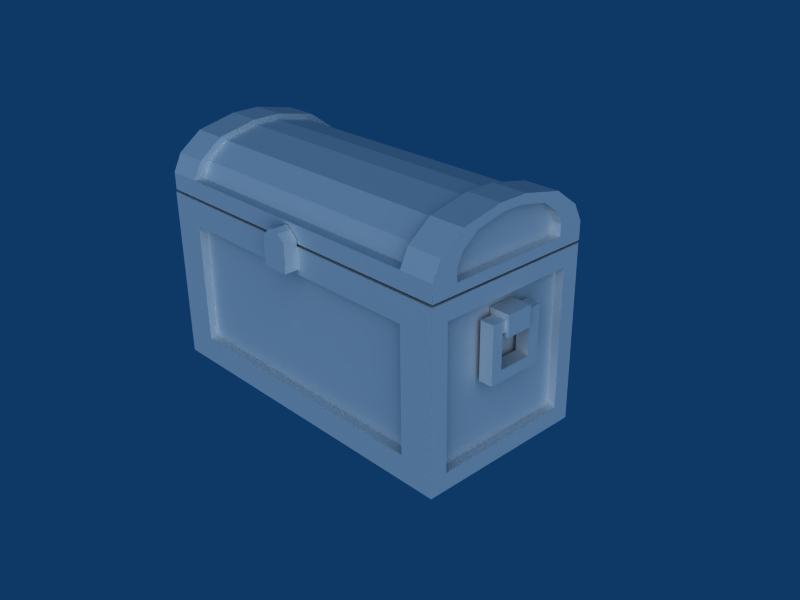# Source: chest.blend  (saved by Blender 2.49.2; exported with 4.5.12 LTS)
import bpy
from mathutils import Matrix  # noqa: F401  (used for matrix-valued properties, if any)

bpy.ops.wm.read_factory_settings(use_empty=True)
scene = bpy.context.scene
scene.name = 'Scene'

# ---- collections
col_collection_1 = bpy.data.collections.new('Collection 1'); scene.collection.children.link(col_collection_1)

# ---- materials (node trees are filled in below, after node groups)
mat_texture = bpy.data.materials.new('texture')
mat_texture.alpha_threshold = 0.0
mat_texture.roughness = 0.5
mat_texture.specular_intensity = 0.0
mat_texture.line_color = (0.0, 0.0, 0.0, 1.0)

# ---- material node trees

# ---- world
world_world = bpy.data.worlds.new('World'); scene.world = world_world
world_world.color = (0.05656, 0.2208, 0.4)
world_world.use_sun_shadow = False
world_world.sun_shadow_jitter_overblur = 0.0
world_world.cycles.sampling_method = 'MANUAL'
world_world.cycles.sample_map_resolution = 256

# ---- cameras
cam_camera_001 = bpy.data.cameras.new('Camera.001')
cam_camera_001.passepartout_alpha = 0.2
cam_camera_001.clip_end = 100.0
cam_camera_001.lens = 35.0
cam_camera_001.ortho_scale = 7.314
cam_camera_001.show_passepartout = False
cam_camera_001.show_safe_areas = True
cam_camera_001.dof.focus_distance = 0.0
cam_camera_001.dof.aperture_fstop = 128.0
cam_camera = bpy.data.cameras.new('Camera')
cam_camera.passepartout_alpha = 0.2
cam_camera.clip_end = 100.0
cam_camera.lens = 45.0
cam_camera.ortho_scale = 7.314
cam_camera.show_passepartout = False
cam_camera.show_safe_areas = True
cam_camera.dof.focus_distance = 0.0
cam_camera.dof.aperture_fstop = 128.0

# ---- lights
light_spot = bpy.data.lights.new('Spot', 'SUN')
light_spot.transmission_factor = 0.0
light_spot.cutoff_distance = 30.0
light_spot.angle = 1.571
light_spot.energy = 1.613
light_spot.shadow_buffer_clip_start = 1.001
light_spot.shadow_soft_size = 1.0
light_spot.shadow_cascade_max_distance = 1000.0
light_spot.cycles.use_multiple_importance_sampling = False

# ---- meshes
me_chest = bpy.data.meshes.new('Chest')
me_chest.from_pydata([(1.6, -9.989, 17.56), (1.6, -11.59, 17.56), (-1.6, -11.59, 17.56), (-1.6, -9.989, 17.56), (1.6, -9.989, 20.76), (1.6, -11.59, 20.76), (-1.6, -11.59, 20.76), (-1.6, -9.989, 20.76), (0.8, -9.989, 21.56), (0.8, -11.59, 21.56), (-0.8, -11.59, 21.56), (-0.8, -9.989, 21.56), (0.16, -9.989, 21.9), (0.16, -11.59, 21.9), (-0.16, -11.6, 21.9), (-0.16, -9.977, 21.9), (20.0, 10.0, 0.0), (20.0, -10.0, 0.0), (-20.0, -10.0, 0.0), (-20.0, 10.0, 0.0), (20.0, 10.0, 20.0), (20.0, -10.0, 20.0), (-20.0, -10.0, 20.0), (-20.0, 10.0, 20.0), (16.2, 7.2, 20.0), (16.2, -7.2, 20.0), (-16.2, -7.2, 20.0), (-16.2, 7.2, 20.0), (16.2, 7.2, 2.0), (16.2, -7.2, 2.0), (-16.2, -7.2, 2.0), (-16.2, 7.2, 2.0), (16.0, -10.0, 3.0), (-16.0, -10.0, 3.0), (16.0, -10.0, 17.0), (-16.0, -10.0, 17.0), (-16.0, -9.0, 3.0), (16.0, -9.0, 3.0), (16.0, -9.0, 17.0), (-16.0, -9.0, 17.0), (20.0, 8.0, 2.0), (20.0, -8.0, 2.0), (20.0, 8.0, 18.0), (20.0, -8.0, 18.0), (19.0, -8.0, 2.0), (19.0, 8.0, 2.0), (19.0, 8.0, 18.0), (19.0, -8.0, 18.0), (-19.0, -8.0, 18.0), (-19.0, 8.0, 18.0), (-19.0, 8.0, 2.0), (-19.0, -8.0, 2.0), (-20.0, -8.0, 18.0), (-20.0, 8.0, 18.0), (-20.0, -8.0, 2.0), (-20.0, 8.0, 2.0), (-16.0, 9.0, 17.0), (16.0, 9.0, 17.0), (16.0, 9.0, 3.0), (-16.0, 9.0, 3.0), (-16.0, 10.0, 17.0), (16.0, 10.0, 17.0), (-16.0, 10.0, 3.0), (16.0, 10.0, 3.0), (19.45, 3.2, 16.2), (19.45, 3.2, 9.8), (19.45, -3.2, 9.8), (19.45, -3.2, 16.2), (21.05, 3.2, 16.2), (21.05, 3.2, 9.8), (21.05, -3.2, 9.8), (21.05, -3.2, 16.2), (21.05, 1.92, 14.92), (21.05, 1.92, 11.08), (21.05, -1.92, 11.08), (21.05, -1.92, 14.92), (19.45, 1.92, 11.08), (19.45, -1.92, 11.08), (19.45, 1.92, 14.92), (19.45, -1.92, 14.92), (21.42, 1.501, 16.82), (21.42, 1.501, 14.44), (19.04, 1.501, 14.44), (19.04, 1.501, 16.82), (21.42, -1.553, 16.82), (21.42, -1.553, 14.44), (19.04, -1.553, 14.44), (19.04, -1.553, 16.82), (-16.2, 7.273, 20.25), (-16.2, -7.127, 20.25), (16.2, -7.127, 20.25), (16.2, 7.273, 20.25), (-20.0, -9.927, 20.25), (20.0, -9.927, 20.25), (20.0, 10.07, 20.25), (20.0, -9.927, 22.25), (20.0, 10.07, 22.25), (20.0, -8.927, 24.25), (20.0, 9.073, 24.25), (20.0, 6.373, 26.25), (20.0, -6.227, 26.25), (20.0, -1.581, 27.25), (20.0, 1.727, 27.25), (20.0, -6.927, 21.39), (20.0, 7.073, 21.39), (20.0, -6.927, 22.79), (20.0, 7.073, 22.79), (20.0, -6.227, 24.19), (20.0, 6.373, 24.19), (20.0, -4.337, 25.59), (20.0, 4.483, 25.59), (20.0, -1.085, 26.29), (20.0, 1.231, 26.29), (19.0, 7.073, 21.39), (19.0, -6.927, 21.39), (19.0, -6.927, 22.79), (19.0, 7.073, 22.79), (19.0, -6.227, 24.19), (19.0, 6.373, 24.19), (19.0, -4.337, 25.59), (19.0, 4.483, 25.59), (19.0, -1.085, 26.29), (19.0, 1.231, 26.29), (-19.0, 1.231, 26.29), (-19.0, -1.085, 26.29), (-19.0, 4.483, 25.59), (-19.0, -4.337, 25.59), (-19.0, 6.373, 24.19), (-19.0, -6.227, 24.19), (-19.0, 7.073, 22.79), (-19.0, -6.927, 22.79), (-19.0, -6.927, 21.39), (-19.0, 7.073, 21.39), (-20.0, 1.231, 26.29), (-20.0, -1.085, 26.29), (-20.0, 4.483, 25.59), (-20.0, -4.337, 25.59), (-20.0, 6.373, 24.19), (-20.0, -6.227, 24.19), (-20.0, 7.073, 22.79), (-20.0, -6.927, 22.79), (-20.0, 7.073, 21.39), (-20.0, -6.927, 21.39), (-20.0, 1.727, 27.25), (-20.0, -1.581, 27.25), (-20.0, -6.227, 26.25), (-20.0, 6.373, 26.25), (-20.0, 9.073, 24.25), (-20.0, -8.927, 24.25), (-20.0, 10.07, 22.25), (-20.0, -9.927, 22.25), (-20.0, 10.07, 20.25), (16.0, -9.927, 22.25), (16.0, -8.927, 24.25), (16.0, 10.07, 22.25), (16.0, 9.073, 24.25), (16.0, -6.227, 26.25), (16.0, 6.373, 26.25), (16.0, -1.581, 27.25), (16.0, 1.727, 27.25), (-16.0, 1.727, 27.25), (-16.0, 6.373, 26.25), (-16.0, -1.581, 27.25), (-16.0, -6.227, 26.25), (-16.0, 9.073, 24.25), (-16.0, -8.927, 24.25), (-16.0, 10.07, 22.25), (-16.0, -9.927, 22.25), (-16.0, 1.528, 26.64), (-16.0, 5.617, 25.76), (-16.0, -1.382, 26.64), (-16.0, -5.471, 25.76), (-16.0, 7.993, 24.0), (-16.0, -7.847, 24.0), (-16.0, 8.873, 22.24), (-16.0, -8.727, 22.24), (16.0, -8.727, 22.25), (16.0, -7.847, 24.01), (16.0, 8.873, 22.25), (16.0, 7.993, 24.01), (16.0, -5.471, 25.77), (16.0, 5.617, 25.77), (16.0, -1.382, 26.65), (16.0, 1.528, 26.65), (-11.3, 10.43, 21.3), (-11.3, 10.43, 18.7), (-11.3, 9.831, 18.7), (-11.3, 9.831, 21.3), (-5.7, 10.43, 21.3), (-5.7, 10.43, 18.7), (-5.7, 9.831, 18.7), (-5.7, 9.831, 21.3), (11.3, 9.831, 21.3), (11.3, 9.831, 18.7), (11.3, 10.43, 18.7), (11.3, 10.43, 21.3), (5.7, 9.831, 21.3), (5.7, 9.831, 18.7), (5.7, 10.43, 18.7), (5.7, 10.43, 21.3), (14.4, -7.2, 0.0), (-14.4, -7.2, 0.0), (14.4, 7.2, 0.0), (-14.4, 7.2, 0.0), (14.4, -7.2, 1.0), (-14.4, -7.2, 1.0), (14.4, 7.2, 1.0), (-14.4, 7.2, 1.0), (16.22, 1.266, 26.29), (16.22, -1.12, 26.29), (16.22, 4.617, 25.57), (16.22, -4.471, 25.57), (16.22, 6.565, 24.13), (16.22, 7.286, 22.68), (16.22, -6.419, 24.13), (16.22, -7.14, 22.68), (-16.21, -7.14, 22.68), (-16.21, 7.286, 22.68), (-16.21, -6.419, 24.12), (-16.21, 6.565, 24.12), (-16.21, -4.471, 25.56), (-16.21, -1.12, 26.28), (-16.21, 4.617, 25.56), (-16.21, 1.266, 26.28), (-19.04, -1.553, 16.82), (-19.04, -1.553, 14.44), (-21.42, -1.553, 14.44), (-21.42, -1.553, 16.82), (-19.04, 1.501, 16.82), (-19.04, 1.501, 14.44), (-21.42, 1.501, 14.44), (-21.42, 1.501, 16.82), (-19.45, -1.92, 14.92), (-19.45, 1.92, 14.92), (-19.45, -1.92, 11.08), (-19.45, 1.92, 11.08), (-21.05, -1.92, 14.92), (-21.05, -1.92, 11.08), (-21.05, 1.92, 11.08), (-21.05, 1.92, 14.92), (-21.05, -3.2, 16.2), (-21.05, -3.2, 9.8), (-21.05, 3.2, 9.8), (-21.05, 3.2, 16.2), (-19.45, -3.2, 16.2), (-19.45, -3.2, 9.8), (-19.45, 3.2, 9.8), (-19.45, 3.2, 16.2)], [], [(0, 1, 2, 3), (0, 4, 5, 1), (1, 5, 6, 2), (2, 6, 7, 3), (4, 0, 3, 7), (5, 4, 8, 9), (6, 5, 9, 10), (7, 6, 10, 11), (4, 7, 11, 8), (9, 8, 12, 13), (10, 9, 13, 14), (11, 10, 14, 15), (8, 11, 15, 12), (12, 15, 14, 13), (21, 20, 24, 25), (22, 21, 25, 26), (23, 22, 26, 27), (20, 23, 27, 24), (25, 24, 28, 29), (26, 25, 29, 30), (27, 26, 30, 31), (24, 27, 31, 28), (28, 31, 30, 29), (18, 17, 32, 33), (21, 22, 35, 34), (17, 21, 34, 32), (22, 18, 33, 35), (33, 32, 37, 36), (34, 35, 39, 38), (32, 34, 38, 37), (35, 33, 36, 39), (37, 38, 39, 36), (17, 16, 40, 41), (20, 21, 43, 42), (21, 17, 41, 43), (16, 20, 42, 40), (41, 40, 45, 44), (42, 43, 47, 46), (43, 41, 44, 47), (40, 42, 46, 45), (45, 46, 47, 44), (50, 51, 48, 49), (55, 50, 49, 53), (52, 48, 51, 54), (53, 49, 48, 52), (54, 51, 50, 55), (58, 59, 56, 57), (60, 56, 59, 62), (63, 58, 57, 61), (61, 57, 56, 60), (62, 59, 58, 63), (16, 19, 62, 63), (19, 23, 60, 62), (20, 61, 60, 23), (16, 63, 61, 20), (18, 54, 55, 19), (18, 22, 52, 54), (22, 23, 53, 52), (19, 55, 53, 23), (64, 68, 69, 65), (65, 69, 70, 66), (66, 70, 71, 67), (67, 71, 68, 64), (69, 68, 72, 73), (70, 69, 73, 74), (71, 70, 74, 75), (68, 71, 75, 72), (65, 66, 77, 76), (64, 65, 76, 78), (67, 64, 78, 79), (66, 67, 79, 77), (73, 76, 77, 74), (72, 78, 76, 73), (74, 77, 79, 75), (72, 75, 79, 78), (82, 83, 80, 81), (84, 87, 86, 85), (80, 84, 85, 81), (81, 85, 86, 82), (83, 87, 84, 80), (94, 91, 88, 151), (151, 88, 89, 92), (92, 89, 90, 93), (93, 90, 91, 94), (94, 104, 103, 93), (93, 103, 105, 95), (94, 96, 106, 104), (95, 105, 107, 97), (96, 98, 108, 106), (100, 97, 107, 109), (99, 110, 108, 98), (101, 100, 109, 111), (101, 111, 112, 102), (99, 102, 112, 110), (104, 113, 114, 103), (103, 114, 115, 105), (104, 106, 116, 113), (105, 115, 117, 107), (106, 108, 118, 116), (109, 107, 117, 119), (110, 120, 118, 108), (111, 109, 119, 121), (111, 121, 122, 112), (110, 112, 122, 120), (113, 116, 115, 114), (115, 116, 118, 117), (117, 118, 120, 119), (119, 120, 122, 121), (126, 124, 123, 125), (128, 126, 125, 127), (130, 128, 127, 129), (132, 131, 130, 129), (135, 125, 123, 133), (134, 133, 123, 124), (134, 124, 126, 136), (135, 137, 127, 125), (136, 126, 128, 138), (139, 129, 127, 137), (140, 138, 128, 130), (141, 132, 129, 139), (142, 140, 130, 131), (141, 142, 131, 132), (146, 135, 133, 143), (144, 143, 133, 134), (144, 134, 136, 145), (146, 147, 137, 135), (145, 136, 138, 148), (149, 139, 137, 147), (150, 148, 138, 140), (151, 141, 139, 149), (92, 150, 140, 142), (151, 92, 142, 141), (97, 153, 152, 95), (98, 96, 154, 155), (97, 100, 156, 153), (98, 155, 157, 99), (100, 101, 158, 156), (102, 159, 158, 101), (102, 99, 157, 159), (143, 160, 161, 146), (143, 144, 162, 160), (145, 163, 162, 144), (147, 146, 161, 164), (148, 165, 163, 145), (147, 164, 166, 149), (148, 150, 167, 165), (93, 95, 152), (92, 167, 150), (92, 93, 152, 167), (149, 166, 151), (94, 154, 96), (94, 151, 166, 154), (160, 168, 169, 161), (160, 162, 170, 168), (163, 171, 170, 162), (164, 161, 169, 172), (165, 173, 171, 163), (164, 172, 174, 166), (165, 167, 175, 173), (153, 177, 176, 152), (155, 154, 178, 179), (153, 156, 180, 177), (155, 179, 181, 157), (156, 158, 182, 180), (159, 183, 182, 158), (159, 157, 181, 183), (152, 176, 175, 167), (154, 166, 174, 178), (172, 179, 178, 174), (169, 181, 179, 172), (168, 183, 181, 169), (168, 170, 182, 183), (170, 171, 180, 182), (171, 173, 177, 180), (173, 175, 176, 177), (186, 187, 184, 185), (188, 191, 190, 189), (184, 188, 189, 185), (185, 189, 190, 186), (186, 190, 191, 187), (187, 191, 188, 184), (196, 192, 195, 199), (197, 193, 192, 196), (198, 194, 193, 197), (199, 195, 194, 198), (195, 192, 193, 194), (197, 196, 199, 198), (17, 18, 201, 200), (16, 17, 200, 202), (19, 16, 202, 203), (18, 19, 203, 201), (200, 201, 205, 204), (202, 200, 204, 206), (203, 202, 206, 207), (201, 203, 207, 205), (205, 207, 206, 204), (218, 214, 215, 216), (220, 211, 214, 218), (221, 209, 211, 220), (223, 208, 209, 221), (223, 222, 210, 208), (222, 219, 212, 210), (219, 217, 213, 212), (88, 91, 213, 217), (89, 216, 215, 90), (90, 215, 213, 91), (212, 213, 215, 214), (210, 212, 214, 211), (208, 210, 211, 209), (88, 217, 216, 89), (216, 217, 219, 218), (218, 219, 222, 220), (220, 222, 223, 221), (228, 224, 227, 231), (230, 226, 225, 229), (231, 227, 226, 230), (227, 224, 225, 226), (229, 228, 231, 230), (239, 236, 232, 233), (237, 234, 232, 236), (239, 233, 235, 238), (238, 235, 234, 237), (245, 244, 232, 234), (244, 247, 233, 232), (247, 246, 235, 233), (246, 245, 234, 235), (243, 240, 236, 239), (240, 241, 237, 236), (241, 242, 238, 237), (242, 243, 239, 238), (244, 240, 243, 247), (245, 241, 240, 244), (246, 242, 241, 245), (247, 243, 242, 246)])
_uv = me_chest.uv_layers.new(name='UVTex')
_uv.uv.foreach_set('vector', [0.842, 0.646, 0.842, 0.6732, 0.7372, 0.6732, 0.7372, 0.646, 0.8669, 0.6732, 0.8669, 0.778, 0.842, 0.778, 0.842, 0.6732, 0.842, 0.6732, 0.842, 0.778, 0.7372, 0.778, 0.7372, 0.6732, 0.7372, 0.6732, 0.7372, 0.778, 0.7089, 0.778, 0.7089, 0.6732, 0.7369, 0.7779, 0.7369, 0.6735, 0.8414, 0.6735, 0.8414, 0.7779, 0.842, 0.778, 0.8584, 0.7933, 0.8322, 0.8195, 0.8158, 0.8042, 0.7372, 0.778, 0.842, 0.778, 0.8158, 0.8042, 0.7634, 0.8042, 0.7208, 0.7967, 0.7372, 0.778, 0.7634, 0.8042, 0.747, 0.8229, 0.7369, 0.7779, 0.8414, 0.7779, 0.8153, 0.8041, 0.763, 0.8041, 0.8158, 0.8042, 0.8271, 0.823, 0.8061, 0.8341, 0.7948, 0.8153, 0.7634, 0.8042, 0.8158, 0.8042, 0.7948, 0.8153, 0.7844, 0.8153, 0.7554, 0.8232, 0.7634, 0.8042, 0.7844, 0.8153, 0.7759, 0.8349, 0.763, 0.8041, 0.8153, 0.8041, 0.7944, 0.8151, 0.7839, 0.8151, 0.7958, 0.8361, 0.7853, 0.8369, 0.7844, 0.8153, 0.7948, 0.8153, 0.5781, 0.6881, 0.5781, 0.9691, 0.5248, 0.9298, 0.5248, 0.7275, 0.01619, 0.6881, 0.5781, 0.6881, 0.5248, 0.7275, 0.06958, 0.7275, 0.01619, 0.9691, 0.01619, 0.6881, 0.06958, 0.7275, 0.06958, 0.9298, 0.5781, 0.9691, 0.01619, 0.9691, 0.06958, 0.9298, 0.5248, 0.9298, 0.2493, 0.4768, 0.6267, 0.4768, 0.6267, 0.005023, 0.2493, 0.005023, 0.007327, 0.479, 0.8566, 0.479, 0.8566, 0.007198, 0.007327, 0.007198, 0.6267, 0.4768, 0.2493, 0.4768, 0.2493, 0.005023, 0.6267, 0.005023, 0.8566, 0.479, 0.007327, 0.479, 0.007327, 0.007198, 0.8566, 0.007198, 0.8544, 0.06037, 0.005108, 0.06037, 0.005108, 0.4378, 0.8544, 0.4378, 0.01507, 0.6893, 0.5778, 0.6893, 0.5216, 0.7315, 0.07135, 0.7315, 0.5778, 0.9706, 0.01507, 0.9706, 0.07135, 0.9284, 0.5216, 0.9284, 0.5778, 0.6893, 0.5778, 0.9706, 0.5216, 0.9284, 0.5216, 0.7315, 0.01507, 0.9706, 0.01507, 0.6893, 0.07135, 0.7315, 0.07135, 0.9284, 0.07135, 0.7315, 0.5216, 0.7315, 0.4614, 0.7706, 0.1151, 0.7712, 0.5216, 0.9284, 0.07135, 0.9284, 0.1235, 0.8723, 0.4584, 0.8737, 0.5216, 0.7315, 0.5216, 0.9284, 0.4609, 0.8728, 0.4625, 0.7761, 0.07135, 0.9284, 0.07135, 0.7315, 0.1168, 0.7738, 0.1178, 0.8685, 0.8514, 0.03341, 0.8514, 0.4004, 0.01257, 0.4004, 0.01257, 0.03341, 0.6169, 0.5622, 0.9783, 0.5622, 0.9422, 0.5983, 0.6531, 0.5983, 0.9783, 0.9236, 0.6169, 0.9236, 0.6531, 0.8874, 0.9422, 0.8874, 0.6169, 0.9236, 0.6169, 0.5622, 0.6531, 0.5983, 0.6531, 0.8874, 0.9783, 0.5622, 0.9783, 0.9236, 0.9422, 0.8874, 0.9422, 0.5983, 0.6531, 0.5983, 0.9422, 0.5983, 0.9005, 0.6156, 0.6932, 0.6156, 0.9422, 0.8874, 0.6531, 0.8874, 0.6866, 0.8779, 0.9036, 0.8778, 0.6531, 0.8874, 0.6531, 0.5983, 0.6702, 0.6189, 0.6687, 0.8602, 0.9422, 0.5983, 0.9422, 0.8874, 0.926, 0.8549, 0.9268, 0.6241, 0.6477, 0.005023, 0.6477, 0.4244, 0.2283, 0.4244, 0.2283, 0.005023, 0.6477, 0.005023, 0.2283, 0.005023, 0.2283, 0.4244, 0.6477, 0.4244, 0.9422, 0.5983, 0.9259, 0.623, 0.9254, 0.8573, 0.9422, 0.8874, 0.6531, 0.8874, 0.6691, 0.8618, 0.6686, 0.6182, 0.6531, 0.5983, 0.9422, 0.8874, 0.9035, 0.8767, 0.6891, 0.8764, 0.6531, 0.8874, 0.6531, 0.5983, 0.693, 0.6158, 0.9014, 0.6159, 0.9422, 0.5983, 0.8514, 0.03341, 0.01257, 0.03341, 0.01257, 0.4004, 0.8514, 0.4004, 0.07135, 0.9284, 0.119, 0.8702, 0.1157, 0.7737, 0.07135, 0.7315, 0.5216, 0.7315, 0.4629, 0.7759, 0.4604, 0.8714, 0.5216, 0.9284, 0.5216, 0.9284, 0.4537, 0.8734, 0.1239, 0.8729, 0.07135, 0.9284, 0.07135, 0.7315, 0.1159, 0.7706, 0.4598, 0.7714, 0.5216, 0.7315, 0.5778, 0.6893, 0.01507, 0.6893, 0.07135, 0.7315, 0.5216, 0.7315, 0.01507, 0.6893, 0.01507, 0.9706, 0.07135, 0.9284, 0.07135, 0.7315, 0.5778, 0.9706, 0.5216, 0.9284, 0.07135, 0.9284, 0.01507, 0.9706, 0.5778, 0.6893, 0.5216, 0.7315, 0.5216, 0.9284, 0.5778, 0.9706, 0.6169, 0.5622, 0.6531, 0.5983, 0.9422, 0.5983, 0.9783, 0.5622, 0.6169, 0.5622, 0.6169, 0.9236, 0.6531, 0.8874, 0.6531, 0.5983, 0.6169, 0.9236, 0.9783, 0.9236, 0.9422, 0.8874, 0.6531, 0.8874, 0.9783, 0.5622, 0.9422, 0.5983, 0.9422, 0.8874, 0.9783, 0.9236, 0.9632, 0.07195, 0.9632, 0.09228, 0.8818, 0.09228, 0.8818, 0.07195, 0.8615, 0.09228, 0.8818, 0.09228, 0.8818, 0.1736, 0.8615, 0.1736, 0.8818, 0.1939, 0.8818, 0.1736, 0.9632, 0.1736, 0.9632, 0.1939, 0.9835, 0.1736, 0.9632, 0.1736, 0.9632, 0.09228, 0.9835, 0.09228, 0.8818, 0.09228, 0.9632, 0.09228, 0.9475, 0.1072, 0.8958, 0.1073, 0.8818, 0.1736, 0.8818, 0.09228, 0.8958, 0.1073, 0.8958, 0.1594, 0.9632, 0.1736, 0.8818, 0.1736, 0.8958, 0.1594, 0.9475, 0.1594, 0.9632, 0.09228, 0.9632, 0.1736, 0.9475, 0.1594, 0.9475, 0.1072, 0.8818, 0.09228, 0.8818, 0.1736, 0.8981, 0.1573, 0.8981, 0.1085, 0.9632, 0.09228, 0.8818, 0.09228, 0.8981, 0.1085, 0.9469, 0.1085, 0.9632, 0.1736, 0.9632, 0.09228, 0.9469, 0.1085, 0.9469, 0.1573, 0.8818, 0.1736, 0.9632, 0.1736, 0.9469, 0.1573, 0.8981, 0.1573, 0.8958, 0.1073, 0.9118, 0.1241, 0.9113, 0.1442, 0.8958, 0.1594, 0.9475, 0.1072, 0.9289, 0.124, 0.9119, 0.1239, 0.8958, 0.1073, 0.8958, 0.1594, 0.9114, 0.1444, 0.9287, 0.144, 0.9475, 0.1594, 0.9475, 0.1072, 0.9475, 0.1594, 0.9287, 0.1439, 0.9289, 0.124, 0.9003, 0.2228, 0.9261, 0.2228, 0.9261, 0.2486, 0.9003, 0.2486, 0.9261, 0.2817, 0.9261, 0.3075, 0.9003, 0.3075, 0.9003, 0.2817, 0.9261, 0.2486, 0.9261, 0.2817, 0.9003, 0.2817, 0.9003, 0.2486, 0.9003, 0.2486, 0.9003, 0.2817, 0.8745, 0.2817, 0.8745, 0.2486, 0.9519, 0.2486, 0.9519, 0.2817, 0.9261, 0.2817, 0.9261, 0.2486, 0.5789, 0.6891, 0.5254, 0.7285, 0.0696, 0.7285, 0.01614, 0.6891, 0.01614, 0.6891, 0.0696, 0.7285, 0.0696, 0.9311, 0.01614, 0.9705, 0.01614, 0.9705, 0.0696, 0.9311, 0.5254, 0.9311, 0.5789, 0.9705, 0.5789, 0.9705, 0.5254, 0.9311, 0.5254, 0.7285, 0.5789, 0.6891, 0.4379, 0.5152, 0.3686, 0.5483, 0.1016, 0.5508, 0.01791, 0.5152, 0.01791, 0.5152, 0.1016, 0.5508, 0.09985, 0.5868, 0.02094, 0.5723, 0.4379, 0.5152, 0.4374, 0.5632, 0.3702, 0.5777, 0.3686, 0.5483, 0.02094, 0.5723, 0.09985, 0.5868, 0.1159, 0.6194, 0.05201, 0.6235, 0.4374, 0.5632, 0.4143, 0.6076, 0.3574, 0.6072, 0.3702, 0.5777, 0.118, 0.6617, 0.05201, 0.6235, 0.1159, 0.6194, 0.1546, 0.6456, 0.3586, 0.6482, 0.3215, 0.6366, 0.3574, 0.6072, 0.4143, 0.6076, 0.2091, 0.6734, 0.118, 0.6617, 0.1546, 0.6456, 0.2172, 0.6548, 0.2091, 0.6734, 0.2172, 0.6548, 0.2605, 0.6524, 0.2707, 0.6699, 0.3586, 0.6482, 0.2707, 0.6699, 0.2605, 0.6524, 0.3215, 0.6366, 0.3686, 0.5483, 0.3688, 0.5674, 0.1018, 0.5699, 0.1016, 0.5508, 0.1016, 0.5508, 0.1273, 0.552, 0.1256, 0.5881, 0.09985, 0.5868, 0.3686, 0.5483, 0.3702, 0.5777, 0.3493, 0.5789, 0.3476, 0.5495, 0.09985, 0.5868, 0.1206, 0.5766, 0.1367, 0.6091, 0.1159, 0.6194, 0.3702, 0.5777, 0.3574, 0.6072, 0.3386, 0.599, 0.3514, 0.5695, 0.1546, 0.6456, 0.1159, 0.6194, 0.127, 0.6029, 0.1657, 0.6291, 0.3215, 0.6366, 0.309, 0.6213, 0.3449, 0.5919, 0.3574, 0.6072, 0.2172, 0.6548, 0.1546, 0.6456, 0.1573, 0.6268, 0.22, 0.636, 0.2172, 0.6548, 0.2162, 0.6361, 0.2595, 0.6337, 0.2605, 0.6524, 0.3215, 0.6366, 0.2605, 0.6524, 0.2558, 0.6341, 0.3168, 0.6182, 0.416, 0.009968, 0.4619, 0.009968, 0.4619, 0.4683, 0.416, 0.4683, 0.4619, 0.4683, 0.4619, 0.009968, 0.5077, 0.03289, 0.5077, 0.4454, 0.5077, 0.4454, 0.5077, 0.03289, 0.5536, 0.09477, 0.5536, 0.3835, 0.5536, 0.3835, 0.5536, 0.09477, 0.5765, 0.2013, 0.5765, 0.2771, 0.5536, 0.3835, 0.5765, 0.2771, 0.5765, 0.2013, 0.5536, 0.09477, 0.5077, 0.4454, 0.5536, 0.3835, 0.5536, 0.09477, 0.5077, 0.03289, 0.4619, 0.4683, 0.5077, 0.4454, 0.5077, 0.03289, 0.4619, 0.009968, 0.416, 0.009968, 0.416, 0.4683, 0.4619, 0.4683, 0.4619, 0.009968, 0.154, 0.645, 0.1568, 0.6262, 0.2195, 0.6354, 0.2167, 0.6542, 0.26, 0.6518, 0.2167, 0.6542, 0.2157, 0.6355, 0.259, 0.6331, 0.26, 0.6518, 0.2552, 0.6335, 0.3162, 0.6176, 0.321, 0.636, 0.154, 0.645, 0.1153, 0.6188, 0.1309, 0.6052, 0.1648, 0.6306, 0.321, 0.636, 0.3085, 0.6207, 0.3444, 0.5913, 0.3569, 0.6066, 0.09929, 0.5863, 0.117, 0.5774, 0.1309, 0.6052, 0.1153, 0.6188, 0.3697, 0.5771, 0.3569, 0.6066, 0.3381, 0.5984, 0.3509, 0.5689, 0.101, 0.5502, 0.1268, 0.5515, 0.125, 0.5875, 0.09929, 0.5863, 0.368, 0.5477, 0.3697, 0.5771, 0.3487, 0.5783, 0.3471, 0.5489, 0.101, 0.5502, 0.368, 0.5477, 0.3682, 0.5668, 0.1012, 0.5693, 0.1175, 0.6612, 0.154, 0.645, 0.2167, 0.6542, 0.2086, 0.6728, 0.2702, 0.6693, 0.2086, 0.6728, 0.2167, 0.6542, 0.26, 0.6518, 0.2702, 0.6693, 0.26, 0.6518, 0.321, 0.636, 0.3581, 0.6476, 0.1175, 0.6612, 0.05145, 0.6229, 0.1153, 0.6188, 0.154, 0.645, 0.3581, 0.6476, 0.321, 0.636, 0.3569, 0.6066, 0.4137, 0.607, 0.02038, 0.5717, 0.09929, 0.5863, 0.1153, 0.6188, 0.05145, 0.6229, 0.4368, 0.5626, 0.4137, 0.607, 0.3569, 0.6066, 0.3697, 0.5771, 0.01735, 0.5146, 0.101, 0.5502, 0.09929, 0.5863, 0.02038, 0.5717, 0.4373, 0.5146, 0.4368, 0.5626, 0.3697, 0.5771, 0.368, 0.5477, 0.01735, 0.5146, 0.4373, 0.5146, 0.368, 0.5477, 0.101, 0.5502, 0.9149, 0.9833, 0.9149, 0.9353, 0.9417, 0.9353, 0.9417, 0.9833, 0.6805, 0.9833, 0.6537, 0.9833, 0.6537, 0.9353, 0.6805, 0.9353, 0.9149, 0.9833, 0.8745, 0.9833, 0.8745, 0.9353, 0.9149, 0.9353, 0.6805, 0.9833, 0.6805, 0.9353, 0.7208, 0.9353, 0.7208, 0.9833, 0.8745, 0.9833, 0.8175, 0.9833, 0.8175, 0.9353, 0.8745, 0.9353, 0.7778, 0.9833, 0.7778, 0.9353, 0.8175, 0.9353, 0.8175, 0.9833, 0.7778, 0.9833, 0.7208, 0.9833, 0.7208, 0.9353, 0.7778, 0.9353, 0.7778, 0.5034, 0.7778, 0.5514, 0.7208, 0.5514, 0.7208, 0.5034, 0.7778, 0.5034, 0.8175, 0.5034, 0.8175, 0.5514, 0.7778, 0.5514, 0.8746, 0.5034, 0.8746, 0.5514, 0.8175, 0.5514, 0.8175, 0.5034, 0.6805, 0.5034, 0.7208, 0.5034, 0.7208, 0.5514, 0.6805, 0.5514, 0.9149, 0.5034, 0.9149, 0.5514, 0.8746, 0.5514, 0.8746, 0.5034, 0.6805, 0.5034, 0.6805, 0.5514, 0.6537, 0.5514, 0.6537, 0.5034, 0.9149, 0.5034, 0.9417, 0.5034, 0.9417, 0.5514, 0.9149, 0.5514, 0.9781, 0.9838, 0.9417, 0.9833, 0.9417, 0.9353, 0.9781, 0.5035, 0.9417, 0.5514, 0.9417, 0.5034, 0.9781, 0.5035, 0.9781, 0.9838, 0.9417, 0.9353, 0.9417, 0.5514, 0.6537, 0.5034, 0.6537, 0.5514, 0.6174, 0.5035, 0.6172, 0.9839, 0.6537, 0.9353, 0.6537, 0.9833, 0.6172, 0.9839, 0.6174, 0.5035, 0.6537, 0.5514, 0.6537, 0.9353, 0.9216, 0.4687, 0.9206, 0.4655, 0.9416, 0.461, 0.9455, 0.4635, 0.9216, 0.4687, 0.9046, 0.4687, 0.9056, 0.4655, 0.9206, 0.4655, 0.8806, 0.4635, 0.8845, 0.461, 0.9056, 0.4655, 0.9046, 0.4687, 0.9594, 0.4532, 0.9455, 0.4635, 0.9416, 0.461, 0.9538, 0.4519, 0.8667, 0.4532, 0.8723, 0.4519, 0.8845, 0.461, 0.8806, 0.4635, 0.9594, 0.4532, 0.9538, 0.4519, 0.9583, 0.4429, 0.9645, 0.4429, 0.8667, 0.4532, 0.8616, 0.4429, 0.8678, 0.4429, 0.8723, 0.4519, 0.8667, 0.453, 0.8723, 0.4517, 0.8678, 0.4427, 0.8616, 0.4427, 0.9594, 0.453, 0.9645, 0.4427, 0.9583, 0.4427, 0.9538, 0.4517, 0.8667, 0.453, 0.8806, 0.4633, 0.8845, 0.4608, 0.8723, 0.4517, 0.9594, 0.453, 0.9538, 0.4517, 0.9416, 0.4608, 0.9455, 0.4633, 0.8806, 0.4633, 0.9045, 0.4684, 0.9056, 0.4653, 0.8845, 0.4608, 0.9216, 0.4684, 0.9205, 0.4653, 0.9056, 0.4653, 0.9045, 0.4684, 0.9216, 0.4684, 0.9455, 0.4633, 0.9416, 0.4608, 0.9205, 0.4653, 0.9417, 0.9353, 0.9252, 0.9122, 0.9239, 0.5827, 0.9417, 0.5514, 0.6537, 0.9353, 0.6537, 0.5514, 0.6715, 0.5763, 0.6692, 0.92, 0.2978, 0.377, 0.7607, 0.377, 0.7565, 0.4372, 0.2936, 0.4372, 0.3002, 0.3164, 0.763, 0.3164, 0.7607, 0.377, 0.2978, 0.377, 0.3002, 0.2555, 0.7631, 0.2555, 0.763, 0.3164, 0.3002, 0.3164, 0.3002, 0.2555, 0.2982, 0.1948, 0.761, 0.1948, 0.7631, 0.2555, 0.2982, 0.1948, 0.2981, 0.1339, 0.761, 0.1339, 0.761, 0.1948, 0.2981, 0.1339, 0.2961, 0.07323, 0.7589, 0.07322, 0.761, 0.1339, 0.2961, 0.07323, 0.293, 0.0127, 0.7558, 0.0127, 0.7589, 0.07322, 0.8664, 0.3861, 0.8664, 0.3488, 0.875, 0.3488, 0.875, 0.3861, 0.9554, 0.3488, 0.964, 0.3488, 0.964, 0.3861, 0.9554, 0.3861, 0.875, 0.3488, 0.9554, 0.3488, 0.9554, 0.3861, 0.875, 0.3861, 0.875, 0.3861, 0.9554, 0.3861, 0.9551, 0.3966, 0.8748, 0.3966, 0.875, 0.3488, 0.955, 0.3488, 0.955, 0.386, 0.875, 0.386, 0.8753, 0.3383, 0.9556, 0.3383, 0.9554, 0.3488, 0.875, 0.3488, 0.8754, 0.3383, 0.9554, 0.3383, 0.9552, 0.3488, 0.8752, 0.3488, 0.8751, 0.3487, 0.9551, 0.3487, 0.9551, 0.3858, 0.8751, 0.3858, 0.8752, 0.3859, 0.9552, 0.3859, 0.9549, 0.3964, 0.8749, 0.3964, 0.8752, 0.3488, 0.9552, 0.3488, 0.9552, 0.3859, 0.8752, 0.3859, 0.9552, 0.3488, 0.9637, 0.3488, 0.9637, 0.3859, 0.9552, 0.3859, 0.8666, 0.3859, 0.8666, 0.3488, 0.8752, 0.3488, 0.8752, 0.3859, 0.5791, 0.6874, 0.0171, 0.6874, 0.09578, 0.7268, 0.5004, 0.7268, 0.5791, 0.9684, 0.5791, 0.6874, 0.5004, 0.7268, 0.5004, 0.9291, 0.0171, 0.9684, 0.5791, 0.9684, 0.5004, 0.9291, 0.09578, 0.9291, 0.0171, 0.6874, 0.0171, 0.9684, 0.09578, 0.9291, 0.09578, 0.7268, 0.5004, 0.7268, 0.09578, 0.7268, 0.1717, 0.8026, 0.4247, 0.8035, 0.5004, 0.9291, 0.5004, 0.7268, 0.4247, 0.8035, 0.4245, 0.8487, 0.09578, 0.9291, 0.5004, 0.9291, 0.4245, 0.8487, 0.1714, 0.8494, 0.09578, 0.7268, 0.09578, 0.9291, 0.1714, 0.8494, 0.1717, 0.8026, 0.05673, 0.4378, 0.05673, 0.06037, 0.8116, 0.06037, 0.8116, 0.4378, 0.2972, 0.3756, 0.7617, 0.3756, 0.7568, 0.4359, 0.2924, 0.4359, 0.3007, 0.315, 0.7651, 0.315, 0.7617, 0.3756, 0.2972, 0.3756, 0.3022, 0.2541, 0.7666, 0.2541, 0.7651, 0.315, 0.3007, 0.315, 0.3057, 0.1935, 0.7701, 0.1935, 0.7666, 0.2541, 0.3022, 0.2541, 0.3057, 0.1935, 0.3043, 0.1326, 0.7687, 0.1326, 0.7701, 0.1935, 0.3043, 0.1326, 0.3016, 0.0718, 0.766, 0.0718, 0.7687, 0.1326, 0.3016, 0.0718, 0.2982, 0.0111, 0.7626, 0.0111, 0.766, 0.0718, 0.0696, 0.7285, 0.5254, 0.7285, 0.4763, 0.7652, 0.1204, 0.766, 0.0696, 0.9311, 0.118, 0.8906, 0.4744, 0.8909, 0.5254, 0.9311, 0.5254, 0.9311, 0.475, 0.8887, 0.4762, 0.7681, 0.5254, 0.7285, 0.4644, 0.02951, 0.4181, 0.006362, 0.4181, 0.4693, 0.4644, 0.4462, 0.5107, 0.09201, 0.4644, 0.02951, 0.4644, 0.4462, 0.5107, 0.3837, 0.5339, 0.1996, 0.5107, 0.09201, 0.5107, 0.3837, 0.5339, 0.2761, 0.0696, 0.7285, 0.1189, 0.7667, 0.1189, 0.8901, 0.0696, 0.9311, 0.4179, 0.4693, 0.4179, 0.006362, 0.4642, 0.02951, 0.4642, 0.4462, 0.4642, 0.4462, 0.4642, 0.02951, 0.5105, 0.09201, 0.5105, 0.3837, 0.5105, 0.3837, 0.5105, 0.09201, 0.5337, 0.1996, 0.5337, 0.2761, 0.9519, 0.2486, 0.9519, 0.2817, 0.9261, 0.2817, 0.9261, 0.2486, 0.9003, 0.2486, 0.9003, 0.2817, 0.8745, 0.2817, 0.8745, 0.2486, 0.9261, 0.2486, 0.9261, 0.2817, 0.9003, 0.2817, 0.9003, 0.2486, 0.9261, 0.2817, 0.9261, 0.3075, 0.9003, 0.3075, 0.9003, 0.2817, 0.9003, 0.2228, 0.9261, 0.2228, 0.9261, 0.2486, 0.9003, 0.2486, 0.9475, 0.1072, 0.9475, 0.1594, 0.9287, 0.1439, 0.9289, 0.124, 0.8958, 0.1594, 0.9114, 0.1444, 0.9287, 0.144, 0.9475, 0.1594, 0.9475, 0.1072, 0.9289, 0.124, 0.9119, 0.1239, 0.8958, 0.1073, 0.8958, 0.1073, 0.9118, 0.1241, 0.9113, 0.1442, 0.8958, 0.1594, 0.8818, 0.1736, 0.9632, 0.1736, 0.9469, 0.1573, 0.8981, 0.1573, 0.9632, 0.1736, 0.9632, 0.09228, 0.9469, 0.1085, 0.9469, 0.1573, 0.9632, 0.09228, 0.8818, 0.09228, 0.8981, 0.1085, 0.9469, 0.1085, 0.8818, 0.09228, 0.8818, 0.1736, 0.8981, 0.1573, 0.8981, 0.1085, 0.9632, 0.09228, 0.9632, 0.1736, 0.9475, 0.1594, 0.9475, 0.1072, 0.9632, 0.1736, 0.8818, 0.1736, 0.8958, 0.1594, 0.9475, 0.1594, 0.8818, 0.1736, 0.8818, 0.09228, 0.8958, 0.1073, 0.8958, 0.1594, 0.8818, 0.09228, 0.9632, 0.09228, 0.9475, 0.1072, 0.8958, 0.1073, 0.9835, 0.1736, 0.9632, 0.1736, 0.9632, 0.09228, 0.9835, 0.09228, 0.8818, 0.1939, 0.8818, 0.1736, 0.9632, 0.1736, 0.9632, 0.1939, 0.8615, 0.09228, 0.8818, 0.09228, 0.8818, 0.1736, 0.8615, 0.1736, 0.9632, 0.07195, 0.9632, 0.09228, 0.8818, 0.09228, 0.8818, 0.07195])
me_chest.materials.append(mat_texture)
me_chest.use_remesh_preserve_volume = False
me_chest.use_remesh_preserve_attributes = False
me_chest.use_mirror_vertex_groups = False
me_chest.update()

# ---- objects
ob_camera_001 = bpy.data.objects.new('Camera.001', cam_camera_001)
ob_chest = bpy.data.objects.new('chest', me_chest)
ob_lamp = bpy.data.objects.new('Lamp', light_spot)
ob_camera = bpy.data.objects.new('Camera', cam_camera)

# ---- transforms, parenting, visibility, modifiers, constraints
ob_camera_001.location = (-0.02484, -2.925, 2.331)
ob_camera_001.rotation_euler = (1.109, 0.01082, -0.05774)
ob_camera_001.scale = (0.4, 0.4, 0.4)
ob_camera_001.lock_rotations_4d = False
ob_camera_001.empty_display_type = 'ARROWS'
ob_camera_001.color = (0.0, 0.0, 0.0, 0.0)
ob_camera_001.display_type = 'WIRE'
ob_camera_001.lineart.crease_threshold = 0.0
ob_chest.location = (0.0, 0.0, 0.0)
ob_chest.scale = (0.04, 0.04, 0.04)
ob_chest.lock_rotations_4d = False
ob_chest.empty_display_type = 'ARROWS'
ob_chest.lineart.crease_threshold = 0.0
ob_lamp.location = (4.284, -4.29, 2.962)
ob_lamp.rotation_euler = (0.8281, 1.023, 0.1218)
ob_lamp.scale = (0.4, 0.4, 0.4)
ob_lamp.lock_rotations_4d = False
ob_lamp.empty_display_type = 'ARROWS'
ob_lamp.color = (0.0, 0.0, 0.0, 0.0)
ob_lamp.lineart.crease_threshold = 0.0
ob_camera.location = (2.928, -2.531, 2.331)
ob_camera.rotation_euler = (1.109, 0.01082, 0.8149)
ob_camera.scale = (0.4, 0.4, 0.4)
ob_camera.lock_rotations_4d = False
ob_camera.empty_display_type = 'ARROWS'
ob_camera.color = (0.0, 0.0, 0.0, 0.0)
ob_camera.display_type = 'WIRE'
ob_camera.lineart.crease_threshold = 0.0

# ---- collection membership
col_collection_1.objects.link(ob_camera_001)
col_collection_1.objects.link(ob_chest)
col_collection_1.objects.link(ob_lamp)
col_collection_1.objects.link(ob_camera)

# ---- scene / render settings (as saved in the file)
scene.camera = ob_camera
scene.frame_start = 1; scene.frame_end = 250; scene.frame_set(21)
scene.render.engine = 'BLENDER_EEVEE_NEXT'
scene.render.image_settings.color_mode = 'RGB'
scene.render.image_settings.compression = 90
scene.render.resolution_x = 800
scene.render.resolution_y = 600
scene.render.pixel_aspect_x = 100.0
scene.render.pixel_aspect_y = 100.0
scene.render.fps = 25
scene.render.dither_intensity = 0.0
scene.render.use_compositing = False
scene.render.use_sequencer = False
scene.render.bake_margin = 2
scene.render.bake_bias = 0.0
scene.render.use_stamp_time = False
scene.render.use_stamp_date = False
scene.render.use_stamp_frame = False
scene.render.use_stamp_camera = False
scene.render.use_stamp_scene = False
scene.render.use_stamp_filename = False
scene.render.use_stamp_render_time = False
scene.render.stamp_font_size = 0
scene.cycles.use_denoising = False
scene.cycles.samples = 10
scene.cycles.sampling_pattern = 'TABULATED_SOBOL'
scene.cycles.light_sampling_threshold = 0.0
scene.cycles.use_adaptive_sampling = False
scene.cycles.use_light_tree = False
scene.cycles.blur_glossy = 0.0
scene.cycles.volume_bounces = 1
scene.cycles.pixel_filter_type = 'GAUSSIAN'
scene.cycles.sample_clamp_indirect = 0.0
scene.view_settings.view_transform = 'Raw'
bpy.context.view_layer.update()
